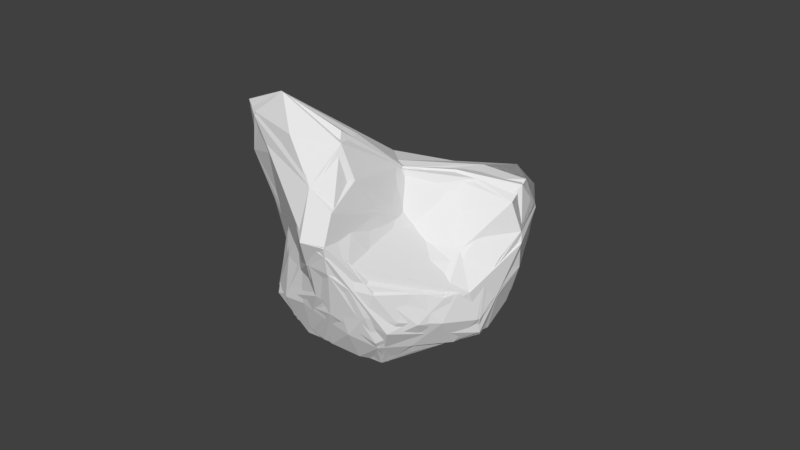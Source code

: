 # Source: Round_rock_2.blend  (saved by Blender 2.77.0; exported with 4.5.12 LTS)
import bpy
from mathutils import Matrix  # noqa: F401  (used for matrix-valued properties, if any)

bpy.ops.wm.read_factory_settings(use_empty=True)
scene = bpy.context.scene
scene.name = 'Scene'

# ---- collections
col_collection_1 = bpy.data.collections.new('Collection 1'); scene.collection.children.link(col_collection_1)

# ---- world
world_world = bpy.data.worlds.new('World'); scene.world = world_world
world_world.color = (0.05088, 0.05088, 0.05088)
world_world.use_sun_shadow = False
world_world.sun_shadow_jitter_overblur = 0.0
world_world.cycles.sampling_method = 'MANUAL'

# ---- meshes
me_icosphere_004 = bpy.data.meshes.new('Icosphere.004')
me_icosphere_004.from_pydata([(0.2405, -0.7952, 0.6541), (0.6473, -0.9923, 1.666), (0.3803, -0.2545, -0.4042), (0.6154, 0.4746, -0.3098), (-0.0475, -0.5793, -0.09744), (0.7364, 0.01263, 0.6235), (1.062, -0.7201, 0.3326), (0.8369, 0.3594, 0.3028), (0.1018, -0.7106, -0.07153), (-0.4386, -0.4967, 0.6355), (0.8175, 1.045, 0.5588), (0.882, 0.838, 0.2852), (0.8549, 0.3638, -0.02234), (0.5361, 1.182, 0.7838), (1.027, -0.8585, 0.5019), (-0.3155, 0.3681, 0.5856), (1.121, -0.4727, 1.231), (0.9907, -0.825, 1.601), (-0.03815, -0.1908, 1.099), (0.1563, 0.3835, 1.019), (-0.2428, 0.7497, 0.4482), (0.4546, 0.2317, 1.127), (0.5286, 1.096, 0.9691), (0.787, 0.05007, 0.9995), (0.8335, 0.4447, 0.9186), (0.3152, 1.076, 0.8954), (-0.1056, 0.1039, 1.107), (-0.4948, -0.2608, 0.9385), (0.4169, -0.9389, 1.485), (0.04337, -0.5731, 1.035), (1.13, -0.775, 0.849), (1.052, 0.8616, 0.6992), (0.09891, 0.861, 0.6843), (-0.4617, -0.2143, 0.5345), (0.06373, -0.8854, 0.2719), (1.174, -0.6361, 0.6813), (0.4548, 0.8813, 0.01205), (-0.3615, 0.6027, 0.3413), (-0.1312, 0.5991, 0.1684), (0.652, -0.7404, 0.139), (0.1874, 0.6115, -0.2079), (0.7639, -0.2949, -0.2255)], [], [(2, 4, 40), (0, 14, 1), (9, 0, 27), (13, 25, 22), (17, 21, 1), (16, 23, 17), (17, 23, 21), (23, 24, 21), (24, 22, 21), (24, 31, 22), (31, 13, 22), (21, 19, 1), (22, 25, 21), (25, 32, 21), (21, 32, 19), (32, 20, 19), (19, 18, 1), (20, 26, 19), (19, 26, 18), (26, 27, 18), (20, 15, 26), (15, 27, 26), (27, 29, 18), (18, 28, 1), (18, 29, 28), (27, 0, 29), (29, 0, 28), (28, 0, 1), (1, 30, 17), (30, 16, 17), (1, 14, 30), (30, 35, 16), (16, 35, 23), (35, 5, 23), (5, 24, 23), (5, 7, 24), (7, 31, 24), (12, 11, 7), (7, 11, 31), (11, 10, 31), (10, 13, 31), (13, 32, 25), (13, 36, 32), (36, 20, 32), (37, 15, 20), (37, 33, 15), (15, 33, 27), (33, 9, 27), (4, 34, 9), (9, 34, 0), (4, 8, 34), (39, 14, 0), (39, 6, 14), (6, 35, 14), (14, 35, 30), (6, 5, 35), (11, 36, 10), (10, 36, 13), (12, 3, 11), (3, 36, 11), (36, 38, 20), (20, 38, 37), (33, 4, 9), (34, 39, 0), (8, 39, 34), (6, 12, 5), (5, 12, 7), (2, 40, 3), (3, 40, 36), (40, 38, 36), (4, 38, 40), (38, 33, 37), (38, 4, 33), (6, 41, 12), (12, 41, 3), (41, 2, 3), (4, 2, 8), (2, 39, 8), (2, 41, 39), (41, 6, 39)])
_uv = me_icosphere_004.uv_layers.new(name='UVMap')
_uv.uv.foreach_set('vector', [0.3703, 0.2367, 0.3703, 0.2367, 0.3703, 0.2367, 0.343, 0.282, 0.343, 0.282, 0.343, 0.282, 0.343, 0.282, 0.343, 0.282, 0.343, 0.282, 0.3703, 0.2367, 0.3703, 0.2367, 0.3703, 0.2367, 0.3703, 0.2367, 0.3703, 0.2367, 0.3703, 0.2367, 0.3703, 0.2367, 0.3703, 0.2367, 0.3703, 0.2367, 0.3703, 0.2367, 0.3703, 0.2367, 0.3703, 0.2367, 0.3703, 0.2367, 0.3703, 0.2367, 0.3703, 0.2367, 0.343, 0.282, 0.343, 0.282, 0.343, 0.282, 0.3703, 0.2367, 0.3703, 0.2367, 0.3703, 0.2367, 0.3703, 0.2367, 0.3703, 0.2367, 0.3703, 0.2367, 0.3703, 0.2367, 0.3703, 0.2367, 0.3703, 0.2367, 0.343, 0.282, 0.343, 0.282, 0.343, 0.282, 0.343, 0.282, 0.343, 0.282, 0.343, 0.282, 0.343, 0.282, 0.343, 0.282, 0.343, 0.282, 0.3703, 0.2367, 0.3703, 0.2367, 0.3703, 0.2367, 0.343, 0.282, 0.343, 0.282, 0.343, 0.282, 0.3703, 0.2367, 0.3703, 0.2367, 0.3703, 0.2367, 0.3703, 0.2367, 0.3703, 0.2367, 0.3703, 0.2367, 0.343, 0.282, 0.343, 0.282, 0.343, 0.282, 0.343, 0.282, 0.343, 0.282, 0.343, 0.282, 0.343, 0.282, 0.343, 0.282, 0.343, 0.282, 0.343, 0.282, 0.343, 0.282, 0.343, 0.282, 0.3703, 0.2367, 0.3703, 0.2367, 0.3703, 0.2367, 0.3703, 0.2367, 0.3703, 0.2367, 0.3703, 0.2367, 0.343, 0.282, 0.343, 0.282, 0.343, 0.282, 0.3703, 0.2367, 0.3703, 0.2367, 0.3703, 0.2367, 0.3703, 0.2367, 0.3703, 0.2367, 0.3703, 0.2367, 0.343, 0.282, 0.343, 0.282, 0.343, 0.282, 0.3703, 0.2367, 0.3703, 0.2367, 0.3703, 0.2367, 0.3703, 0.2367, 0.3703, 0.2367, 0.3703, 0.2367, 0.3703, 0.2367, 0.3703, 0.2367, 0.3703, 0.2367, 0.343, 0.282, 0.343, 0.282, 0.343, 0.282, 0.3703, 0.2367, 0.3703, 0.2367, 0.3703, 0.2367, 0.343, 0.282, 0.343, 0.282, 0.343, 0.282, 0.3703, 0.2367, 0.3703, 0.2367, 0.3703, 0.2367, 0.3703, 0.2367, 0.3703, 0.2367, 0.3703, 0.2367, 0.343, 0.282, 0.343, 0.282, 0.343, 0.282, 0.3703, 0.2367, 0.3703, 0.2367, 0.3703, 0.2367, 0.343, 0.282, 0.343, 0.282, 0.343, 0.282, 0.343, 0.282, 0.343, 0.282, 0.343, 0.282, 0.343, 0.282, 0.343, 0.282, 0.343, 0.282, 0.3703, 0.2367, 0.3703, 0.2367, 0.3703, 0.2367, 0.343, 0.282, 0.343, 0.282, 0.343, 0.282, 0.3703, 0.2367, 0.3703, 0.2367, 0.3703, 0.2367, 0.343, 0.282, 0.343, 0.282, 0.343, 0.282, 0.343, 0.282, 0.343, 0.282, 0.343, 0.282, 0.3703, 0.2367, 0.3703, 0.2367, 0.3703, 0.2367, 0.3703, 0.2367, 0.3703, 0.2367, 0.3703, 0.2367, 0.3703, 0.2367, 0.3703, 0.2367, 0.3703, 0.2367, 0.3703, 0.2367, 0.3703, 0.2367, 0.3703, 0.2367, 0.343, 0.282, 0.343, 0.282, 0.343, 0.282, 0.3703, 0.2367, 0.3703, 0.2367, 0.3703, 0.2367, 0.3703, 0.2367, 0.3703, 0.2367, 0.3703, 0.2367, 0.3703, 0.2367, 0.3703, 0.2367, 0.3703, 0.2367, 0.343, 0.282, 0.343, 0.282, 0.343, 0.282, 0.343, 0.282, 0.343, 0.282, 0.343, 0.282, 0.3703, 0.2367, 0.3703, 0.2367, 0.3703, 0.2367, 0.3703, 0.2367, 0.3703, 0.2367, 0.3703, 0.2367, 0.343, 0.282, 0.343, 0.282, 0.343, 0.282, 0.3703, 0.2367, 0.3703, 0.2367, 0.3703, 0.2367, 0.3703, 0.2367, 0.3703, 0.2367, 0.3703, 0.2367, 0.3703, 0.2367, 0.3703, 0.2367, 0.3703, 0.2367, 0.343, 0.282, 0.343, 0.282, 0.343, 0.282, 0.3703, 0.2367, 0.3703, 0.2367, 0.3703, 0.2367, 0.3703, 0.2367, 0.3703, 0.2367, 0.3703, 0.2367, 0.3703, 0.2367, 0.3703, 0.2367, 0.3703, 0.2367, 0.3703, 0.2367, 0.3703, 0.2367, 0.3703, 0.2367, 0.3703, 0.2367, 0.3703, 0.2367, 0.3703, 0.2367, 0.343, 0.282, 0.343, 0.282, 0.343, 0.282, 0.343, 0.282, 0.343, 0.282, 0.343, 0.282, 0.3703, 0.2367, 0.3703, 0.2367, 0.3703, 0.2367, 0.343, 0.282, 0.343, 0.282, 0.343, 0.282, 0.3703, 0.2367, 0.3703, 0.2367, 0.3703, 0.2367, 0.3703, 0.2367, 0.3703, 0.2367, 0.3703, 0.2367, 0.3703, 0.2367, 0.3703, 0.2367, 0.3703, 0.2367, 0.3703, 0.2367, 0.3703, 0.2367, 0.3703, 0.2367, 0.343, 0.282, 0.343, 0.282, 0.343, 0.282, 0.3703, 0.2367, 0.3703, 0.2367, 0.3703, 0.2367, 0.3703, 0.2367, 0.3703, 0.2367, 0.3703, 0.2367])
me_icosphere_004.use_remesh_preserve_volume = False
me_icosphere_004.use_remesh_preserve_attributes = False
me_icosphere_004.use_mirror_vertex_groups = False
me_icosphere_004.update()
me_icosphere_003 = bpy.data.meshes.new('Icosphere.003')
me_icosphere_003.from_pydata([(0.9597, -0.7046, 0.2402), (0.4833, -0.8165, 0.7325), (-0.2588, 0.7503, 0.4344), (0.6003, 1.176, 0.7806), (0.5891, -0.9794, 1.671), (0.04262, -0.5575, -0.1596), (0.2367, -0.1852, -0.3552), (0.6405, -0.3556, -0.2702), (0.2492, -0.6345, -0.153), (0.881, 0.153, -0.03525), (0.556, 0.4954, -0.3179), (0.7105, 0.4606, -0.217), (-0.1747, -0.08265, 0.1359), (-0.03506, -0.3746, -0.1281), (0.1247, 0.1959, -0.1968), (0.7493, -0.009721, 0.6443), (0.9775, -0.4521, 0.1313), (0.8369, 0.3594, 0.3028), (0.7508, 0.1143, 0.4952), (0.2132, -0.8645, 0.2291), (0.05366, -0.7719, 0.05087), (0.7213, -0.7777, 0.2676), (0.5897, -0.7936, 0.3916), (-0.441, -0.4704, 0.5724), (-0.3514, -0.3001, 0.3637), (-0.1375, -0.5906, 0.0682), (-0.3566, -0.5588, 0.6399), (-0.3755, 0.5518, 0.3892), (0.8659, 1.021, 0.582), (0.9309, 0.832, 0.3679), (0.835, 0.4986, 0.02689), (0.1594, 0.8154, 0.2001), (0.4636, 1.114, 0.6231), (1.093, -0.4281, 0.8652), (0.87, -0.8528, 0.7592), (0.0265, -0.6897, 0.6502), (-0.3155, 0.3681, 0.5856), (0.3554, 1.122, 0.8229), (0.9927, 0.9281, 0.7497), (0.7289, -0.9912, 1.513), (0.9894, -0.3181, 1.23), (0.9907, -0.825, 1.601), (0.0902, -0.3371, 1.201), (-0.09268, -0.2455, 1.043), (-0.4776, -0.3383, 0.8662), (0.1563, 0.3835, 1.019), (-0.1078, 0.7357, 0.5935), (0.5128, -0.08851, 1.247), (0.4453, 0.5148, 1.079), (0.5286, 1.096, 0.9691), (0.787, 0.05007, 0.9995), (0.7547, 0.7166, 0.9472), (0.3035, 0.9233, 0.9764), (0.1499, 0.8647, 0.7646), (-0.1056, 0.1039, 1.107), (-0.4642, -0.1762, 0.991), (0.337, -0.866, 1.468), (0.04337, -0.5731, 1.035), (0.4789, -0.9801, 1.322), (1.13, -0.775, 0.849), (1.152, -0.5003, 1.131), (0.8433, 0.4192, 0.8541), (1.046, 0.754, 0.5779), (0.1008, 0.861, 0.5446), (-0.3958, 0.0202, 0.4668), (-0.4977, -0.241, 0.5984), (0.007583, -0.8599, 0.3146), (1.025, -0.8824, 0.4852), (1.126, -0.7409, 0.4127), (1.183, -0.6644, 0.6334), (0.6443, 1.038, 0.4061), (0.714, 0.8598, 0.1304), (0.4689, 0.8685, -0.004509), (-0.3129, 0.6041, 0.2837), (-0.07605, 0.6704, 0.1882), (0.6349, -0.6534, -0.006929), (0.1927, 0.4925, -0.2484), (0.2329, 0.6723, -0.1949), (-0.1468, 0.4905, 0.1589), (0.8102, -0.06625, -0.1971), (0.4978, -0.01941, -0.3659), (0.3843, -0.2662, -0.4007)], [], [(0, 7, 16), (6, 13, 14), (6, 14, 80), (1, 34, 39), (26, 35, 44), (2, 36, 46), (3, 37, 49), (41, 47, 4), (40, 50, 41), (41, 50, 47), (50, 48, 47), (50, 51, 48), (51, 49, 48), (50, 61, 51), (61, 38, 51), (51, 38, 49), (38, 3, 49), (47, 45, 4), (49, 52, 48), (47, 48, 45), (52, 53, 48), (48, 53, 45), (53, 46, 45), (49, 37, 52), (37, 53, 52), (45, 42, 4), (46, 54, 45), (45, 54, 42), (54, 43, 42), (54, 55, 43), (55, 44, 43), (46, 36, 54), (36, 55, 54), (43, 56, 42), (44, 57, 43), (42, 56, 4), (56, 39, 4), (43, 57, 56), (57, 58, 56), (56, 58, 39), (44, 35, 57), (57, 35, 58), (35, 1, 58), (58, 1, 39), (39, 41, 4), (39, 59, 41), (59, 60, 41), (41, 60, 40), (60, 50, 40), (39, 34, 59), (59, 33, 60), (60, 33, 50), (33, 15, 50), (18, 61, 15), (15, 61, 50), (18, 17, 61), (17, 62, 61), (62, 38, 61), (30, 29, 17), (17, 29, 62), (29, 28, 62), (62, 28, 38), (28, 3, 38), (32, 37, 3), (32, 63, 37), (63, 53, 37), (32, 31, 63), (63, 46, 53), (31, 2, 63), (63, 2, 46), (27, 36, 2), (24, 64, 27), (27, 64, 36), (64, 65, 36), (36, 65, 55), (65, 44, 55), (24, 65, 64), (65, 23, 44), (23, 26, 44), (25, 66, 26), (26, 66, 35), (66, 1, 35), (25, 20, 66), (20, 19, 66), (66, 19, 1), (22, 34, 1), (21, 67, 22), (0, 68, 21), (22, 67, 34), (67, 59, 34), (21, 68, 67), (68, 69, 67), (67, 69, 59), (69, 33, 59), (0, 16, 68), (68, 15, 69), (69, 15, 33), (28, 32, 3), (29, 70, 28), (30, 71, 29), (28, 70, 32), (29, 71, 70), (71, 72, 70), (70, 72, 32), (72, 31, 32), (30, 11, 71), (11, 72, 71), (72, 77, 31), (31, 74, 2), (2, 73, 27), (2, 74, 73), (73, 24, 27), (74, 78, 73), (65, 24, 23), (23, 25, 26), (24, 25, 23), (19, 22, 1), (20, 75, 19), (19, 75, 22), (75, 21, 22), (20, 8, 75), (21, 75, 0), (68, 16, 15), (16, 18, 15), (16, 9, 18), (18, 9, 17), (9, 30, 17), (80, 76, 10), (10, 72, 11), (76, 77, 10), (10, 77, 72), (80, 14, 76), (77, 74, 31), (76, 78, 77), (77, 78, 74), (76, 14, 78), (13, 12, 14), (14, 12, 78), (78, 12, 73), (12, 24, 73), (12, 13, 24), (13, 25, 24), (6, 5, 13), (13, 5, 25), (5, 20, 25), (9, 11, 30), (16, 79, 9), (9, 79, 11), (79, 10, 11), (79, 80, 10), (16, 7, 79), (79, 7, 80), (7, 81, 80), (81, 6, 80), (5, 8, 20), (6, 81, 5), (5, 81, 8), (81, 75, 8), (81, 7, 75), (7, 0, 75)])
_uv = me_icosphere_003.uv_layers.new(name='UVMap')
_uv.uv.foreach_set('vector', [0.343, 0.282, 0.343, 0.282, 0.343, 0.282, 0.3703, 0.2367, 0.3703, 0.2367, 0.3703, 0.2367, 0.343, 0.282, 0.343, 0.282, 0.343, 0.282, 0.343, 0.282, 0.343, 0.282, 0.343, 0.282, 0.343, 0.282, 0.343, 0.282, 0.343, 0.282, 0.3703, 0.2367, 0.3703, 0.2367, 0.3703, 0.2367, 0.3703, 0.2367, 0.3703, 0.2367, 0.3703, 0.2367, 0.3703, 0.2367, 0.3703, 0.2367, 0.3703, 0.2367, 0.3703, 0.2367, 0.3703, 0.2367, 0.3703, 0.2367, 0.3703, 0.2367, 0.3703, 0.2367, 0.3703, 0.2367, 0.343, 0.282, 0.343, 0.282, 0.343, 0.282, 0.3703, 0.2367, 0.3703, 0.2367, 0.3703, 0.2367, 0.343, 0.282, 0.343, 0.282, 0.343, 0.282, 0.343, 0.282, 0.343, 0.282, 0.343, 0.282, 0.3703, 0.2367, 0.3703, 0.2367, 0.3703, 0.2367, 0.3703, 0.2367, 0.3703, 0.2367, 0.3703, 0.2367, 0.3703, 0.2367, 0.3703, 0.2367, 0.3703, 0.2367, 0.3703, 0.2367, 0.3703, 0.2367, 0.3703, 0.2367, 0.343, 0.282, 0.343, 0.282, 0.343, 0.282, 0.343, 0.282, 0.343, 0.282, 0.343, 0.282, 0.343, 0.282, 0.343, 0.282, 0.343, 0.282, 0.343, 0.282, 0.343, 0.282, 0.343, 0.282, 0.3703, 0.2367, 0.3703, 0.2367, 0.3703, 0.2367, 0.343, 0.282, 0.343, 0.282, 0.343, 0.282, 0.3703, 0.2367, 0.3703, 0.2367, 0.3703, 0.2367, 0.343, 0.282, 0.343, 0.282, 0.343, 0.282, 0.3703, 0.2367, 0.3703, 0.2367, 0.3703, 0.2367, 0.3703, 0.2367, 0.3703, 0.2367, 0.3703, 0.2367, 0.3703, 0.2367, 0.3703, 0.2367, 0.3703, 0.2367, 0.343, 0.282, 0.343, 0.282, 0.343, 0.282, 0.343, 0.282, 0.343, 0.282, 0.343, 0.282, 0.343, 0.282, 0.343, 0.282, 0.343, 0.282, 0.343, 0.282, 0.343, 0.282, 0.343, 0.282, 0.3703, 0.2367, 0.3703, 0.2367, 0.3703, 0.2367, 0.343, 0.282, 0.343, 0.282, 0.343, 0.282, 0.3703, 0.2367, 0.3703, 0.2367, 0.3703, 0.2367, 0.3703, 0.2367, 0.3703, 0.2367, 0.3703, 0.2367, 0.3703, 0.2367, 0.3703, 0.2367, 0.3703, 0.2367, 0.3703, 0.2367, 0.3703, 0.2367, 0.3703, 0.2367, 0.3703, 0.2367, 0.3703, 0.2367, 0.3703, 0.2367, 0.343, 0.282, 0.343, 0.282, 0.343, 0.282, 0.3703, 0.2367, 0.3703, 0.2367, 0.3703, 0.2367, 0.3703, 0.2367, 0.3703, 0.2367, 0.3703, 0.2367, 0.3703, 0.2367, 0.3703, 0.2367, 0.3703, 0.2367, 0.3703, 0.2367, 0.3703, 0.2367, 0.3703, 0.2367, 0.343, 0.282, 0.343, 0.282, 0.343, 0.282, 0.3703, 0.2367, 0.3703, 0.2367, 0.3703, 0.2367, 0.343, 0.282, 0.343, 0.282, 0.343, 0.282, 0.343, 0.282, 0.343, 0.282, 0.343, 0.282, 0.3703, 0.2367, 0.3703, 0.2367, 0.3703, 0.2367, 0.3703, 0.2367, 0.3703, 0.2367, 0.3703, 0.2367, 0.343, 0.282, 0.343, 0.282, 0.343, 0.282, 0.3703, 0.2367, 0.3703, 0.2367, 0.3703, 0.2367, 0.3703, 0.2367, 0.3703, 0.2367, 0.3703, 0.2367, 0.343, 0.282, 0.343, 0.282, 0.343, 0.282, 0.3703, 0.2367, 0.3703, 0.2367, 0.3703, 0.2367, 0.3703, 0.2367, 0.3703, 0.2367, 0.3703, 0.2367, 0.343, 0.282, 0.343, 0.282, 0.343, 0.282, 0.343, 0.282, 0.343, 0.282, 0.343, 0.282, 0.3703, 0.2367, 0.3703, 0.2367, 0.3703, 0.2367, 0.343, 0.282, 0.343, 0.282, 0.343, 0.282, 0.343, 0.282, 0.343, 0.282, 0.343, 0.282, 0.343, 0.282, 0.343, 0.282, 0.343, 0.282, 0.3703, 0.2367, 0.3703, 0.2367, 0.3703, 0.2367, 0.343, 0.282, 0.343, 0.282, 0.343, 0.282, 0.343, 0.282, 0.343, 0.282, 0.343, 0.282, 0.3703, 0.2367, 0.3703, 0.2367, 0.3703, 0.2367, 0.343, 0.282, 0.343, 0.282, 0.343, 0.282, 0.343, 0.282, 0.343, 0.282, 0.343, 0.282, 0.343, 0.282, 0.343, 0.282, 0.343, 0.282, 0.3703, 0.2367, 0.3703, 0.2367, 0.3703, 0.2367, 0.343, 0.282, 0.343, 0.282, 0.343, 0.282, 0.343, 0.282, 0.343, 0.282, 0.343, 0.282, 0.343, 0.282, 0.343, 0.282, 0.343, 0.282, 0.343, 0.282, 0.343, 0.282, 0.343, 0.282, 0.343, 0.282, 0.343, 0.282, 0.343, 0.282, 0.343, 0.282, 0.343, 0.282, 0.343, 0.282, 0.3703, 0.2367, 0.3703, 0.2367, 0.3703, 0.2367, 0.3703, 0.2367, 0.3703, 0.2367, 0.3703, 0.2367, 0.3703, 0.2367, 0.3703, 0.2367, 0.3703, 0.2367, 0.3703, 0.2367, 0.3703, 0.2367, 0.3703, 0.2367, 0.343, 0.282, 0.343, 0.282, 0.343, 0.282, 0.3703, 0.2367, 0.3703, 0.2367, 0.3703, 0.2367, 0.343, 0.282, 0.343, 0.282, 0.343, 0.282, 0.3703, 0.2367, 0.3703, 0.2367, 0.3703, 0.2367, 0.343, 0.282, 0.343, 0.282, 0.343, 0.282, 0.3703, 0.2367, 0.3703, 0.2367, 0.3703, 0.2367, 0.3703, 0.2367, 0.3703, 0.2367, 0.3703, 0.2367, 0.343, 0.282, 0.343, 0.282, 0.343, 0.282, 0.3703, 0.2367, 0.3703, 0.2367, 0.3703, 0.2367, 0.3703, 0.2367, 0.3703, 0.2367, 0.3703, 0.2367, 0.3703, 0.2367, 0.3703, 0.2367, 0.3703, 0.2367, 0.3703, 0.2367, 0.3703, 0.2367, 0.3703, 0.2367, 0.3703, 0.2367, 0.3703, 0.2367, 0.3703, 0.2367, 0.343, 0.282, 0.343, 0.282, 0.343, 0.282, 0.343, 0.282, 0.343, 0.282, 0.343, 0.282, 0.343, 0.282, 0.343, 0.282, 0.343, 0.282, 0.343, 0.282, 0.343, 0.282, 0.343, 0.282, 0.3703, 0.2367, 0.3703, 0.2367, 0.3703, 0.2367, 0.3703, 0.2367, 0.3703, 0.2367, 0.3703, 0.2367, 0.343, 0.282, 0.343, 0.282, 0.343, 0.282, 0.3703, 0.2367, 0.3703, 0.2367, 0.3703, 0.2367, 0.343, 0.282, 0.343, 0.282, 0.343, 0.282, 0.3703, 0.2367, 0.3703, 0.2367, 0.3703, 0.2367, 0.343, 0.282, 0.343, 0.282, 0.343, 0.282, 0.3703, 0.2367, 0.3703, 0.2367, 0.3703, 0.2367, 0.343, 0.282, 0.343, 0.282, 0.343, 0.282, 0.3703, 0.2367, 0.3703, 0.2367, 0.3703, 0.2367, 0.3703, 0.2367, 0.3703, 0.2367, 0.3703, 0.2367, 0.3703, 0.2367, 0.3703, 0.2367, 0.3703, 0.2367, 0.3703, 0.2367, 0.3703, 0.2367, 0.3703, 0.2367, 0.3703, 0.2367, 0.3703, 0.2367, 0.3703, 0.2367, 0.3703, 0.2367, 0.3703, 0.2367, 0.3703, 0.2367, 0.3703, 0.2367, 0.3703, 0.2367, 0.3703, 0.2367, 0.3703, 0.2367, 0.3703, 0.2367, 0.3703, 0.2367, 0.3703, 0.2367, 0.3703, 0.2367, 0.3703, 0.2367, 0.343, 0.282, 0.343, 0.282, 0.343, 0.282, 0.3703, 0.2367, 0.3703, 0.2367, 0.3703, 0.2367, 0.343, 0.282, 0.343, 0.282, 0.343, 0.282, 0.3703, 0.2367, 0.3703, 0.2367, 0.3703, 0.2367, 0.3703, 0.2367, 0.3703, 0.2367, 0.3703, 0.2367, 0.3703, 0.2367, 0.3703, 0.2367, 0.3703, 0.2367, 0.3703, 0.2367, 0.3703, 0.2367, 0.3703, 0.2367, 0.3703, 0.2367, 0.3703, 0.2367, 0.3703, 0.2367, 0.3703, 0.2367, 0.3703, 0.2367, 0.3703, 0.2367, 0.3703, 0.2367, 0.3703, 0.2367, 0.3703, 0.2367, 0.3703, 0.2367, 0.3703, 0.2367, 0.3703, 0.2367, 0.3703, 0.2367, 0.3703, 0.2367, 0.3703, 0.2367, 0.343, 0.282, 0.343, 0.282, 0.343, 0.282, 0.3703, 0.2367, 0.3703, 0.2367, 0.3703, 0.2367, 0.3703, 0.2367, 0.3703, 0.2367, 0.3703, 0.2367, 0.3703, 0.2367, 0.3703, 0.2367, 0.3703, 0.2367, 0.343, 0.282, 0.343, 0.282, 0.343, 0.282, 0.3703, 0.2367, 0.3703, 0.2367, 0.3703, 0.2367, 0.343, 0.282, 0.343, 0.282, 0.343, 0.282, 0.343, 0.282, 0.343, 0.282, 0.343, 0.282, 0.343, 0.282, 0.343, 0.282, 0.343, 0.282, 0.343, 0.282, 0.343, 0.282, 0.343, 0.282, 0.343, 0.282, 0.343, 0.282, 0.343, 0.282, 0.3703, 0.2367, 0.3703, 0.2367, 0.3703, 0.2367, 0.343, 0.282, 0.343, 0.282, 0.343, 0.282, 0.343, 0.282, 0.343, 0.282, 0.343, 0.282, 0.3703, 0.2367, 0.3703, 0.2367, 0.3703, 0.2367, 0.3703, 0.2367, 0.3703, 0.2367, 0.3703, 0.2367, 0.3703, 0.2367, 0.3703, 0.2367, 0.3703, 0.2367, 0.343, 0.282, 0.343, 0.282, 0.343, 0.282, 0.3703, 0.2367, 0.3703, 0.2367, 0.3703, 0.2367, 0.3703, 0.2367, 0.3703, 0.2367, 0.3703, 0.2367, 0.343, 0.282, 0.343, 0.282, 0.343, 0.282, 0.3703, 0.2367, 0.3703, 0.2367, 0.3703, 0.2367, 0.343, 0.282, 0.343, 0.282, 0.343, 0.282, 0.3703, 0.2367, 0.3703, 0.2367, 0.3703, 0.2367, 0.3703, 0.2367, 0.3703, 0.2367, 0.3703, 0.2367, 0.343, 0.282, 0.343, 0.282, 0.343, 0.282, 0.3703, 0.2367, 0.3703, 0.2367, 0.3703, 0.2367, 0.3703, 0.2367, 0.3703, 0.2367, 0.3703, 0.2367, 0.3703, 0.2367, 0.3703, 0.2367, 0.3703, 0.2367, 0.343, 0.282, 0.343, 0.282, 0.343, 0.282, 0.3703, 0.2367, 0.3703, 0.2367, 0.3703, 0.2367, 0.3703, 0.2367, 0.3703, 0.2367, 0.3703, 0.2367])
me_icosphere_003.use_remesh_preserve_volume = False
me_icosphere_003.use_remesh_preserve_attributes = False
me_icosphere_003.use_mirror_vertex_groups = False
me_icosphere_003.update()
me_icosphere_011 = bpy.data.meshes.new('Icosphere.011')
me_icosphere_011.from_pydata([(0.2394, -0.07828, -0.3346), (0.9342, -0.5699, 0.1202), (-0.001209, -0.6886, -0.01087), (-0.2994, 0.01627, 0.2804), (0.1352, 0.7745, 0.1112), (0.828, 0.4872, 0.01058), (0.6103, -0.8312, 0.8073), (-0.3828, -0.5192, 0.7161), (-0.2756, 0.6768, 0.4954), (0.6003, 1.176, 0.7806), (0.8256, -0.0905, 0.7886), (0.4051, -0.5381, 1.433), (0.0355, -0.5891, -0.134), (0.1132, -0.4439, -0.2355), (0.1846, -0.2619, -0.3172), (0.3768, -0.2075, -0.4025), (0.5889, -0.3274, -0.3037), (0.7995, -0.452, -0.08412), (0.7838, -0.6279, 0.07005), (0.505, -0.673, -0.01459), (0.2011, -0.7084, -0.05589), (0.8645, 0.2581, -0.02652), (0.9251, -0.1144, 0.02129), (0.9538, -0.4015, 0.05007), (0.3955, 0.05358, -0.3417), (0.5587, 0.2746, -0.3453), (0.7189, 0.4347, -0.2201), (-0.2033, 0.006588, 0.1724), (-0.06133, -0.01649, 0.001568), (0.09115, -0.05294, -0.1981), (-0.126, -0.5746, 0.03623), (-0.2169, -0.4083, 0.1605), (-0.2706, -0.2024, 0.2614), (0.124, 0.6873, -0.06747), (0.1415, 0.4765, -0.2117), (0.2063, 0.1577, -0.2484), (-0.2522, 0.254, 0.2238), (-0.1616, 0.49, 0.1733), (-0.02006, 0.6734, 0.1262), (0.3012, 0.8024, 0.0212), (0.4883, 0.7957, -0.09032), (0.7332, 0.6471, -0.03423), (0.9432, -0.2791, 0.686), (1.015, -0.5027, 0.5145), (1.037, -0.5598, 0.2982), (0.8372, 0.3561, 0.2257), (0.7385, 0.1063, 0.5154), (0.7484, 0.007733, 0.676), (0.4404, -0.8431, 0.4961), (0.2099, -0.866, 0.2183), (0.0844, -0.7974, 0.08335), (0.9617, -0.7107, 0.2456), (0.8428, -0.8194, 0.3522), (0.6586, -0.81, 0.5489), (-0.4587, -0.4457, 0.6022), (-0.4382, -0.3026, 0.486), (-0.3686, -0.1338, 0.3744), (-0.08878, -0.697, 0.1597), (-0.1795, -0.6693, 0.3721), (-0.2862, -0.6118, 0.548), (-0.2302, 0.7603, 0.4123), (-0.1058, 0.7803, 0.3542), (0.02965, 0.7809, 0.2486), (-0.3475, 0.1801, 0.3229), (-0.3788, 0.384, 0.3635), (-0.3672, 0.5712, 0.4103), (0.8659, 1.021, 0.582), (0.9309, 0.832, 0.3679), (0.8872, 0.6351, 0.1946), (0.2526, 0.8728, 0.2541), (0.3719, 1.015, 0.4592), (0.4853, 1.132, 0.6539), (1.093, -0.4281, 0.8652), (1.127, -0.7643, 0.7988), (0.87, -0.8528, 0.7592), (0.3774, -0.8021, 0.6943), (0.05725, -0.7042, 0.6491), (-0.1416, -0.5737, 0.7454), (-0.4946, -0.3392, 0.8083), (-0.4373, 0.0168, 0.7831), (-0.2682, 0.4554, 0.5978), (-0.07236, 0.762, 0.5909), (0.1729, 0.9, 0.7515), (0.3554, 1.122, 0.8229), (0.9927, 0.9281, 0.7497), (0.9053, 0.5699, 0.8125), (0.7536, 0.08286, 0.8497), (0.5946, -0.9773, 1.678), (0.7413, -0.9839, 1.537), (0.7602, -0.9342, 1.213), (0.892, -0.1251, 1.009), (0.9894, -0.3181, 1.23), (0.8099, -0.6222, 1.507), (0.0902, -0.3371, 1.201), (-0.09268, -0.2455, 1.043), (-0.2917, -0.4197, 0.9185), (0.1829, 0.08364, 1.118), (0.1692, 0.4666, 0.9833), (-0.1081, 0.6055, 0.6849), (0.5128, -0.08851, 1.247), (0.5272, 0.5943, 1.046), (0.5286, 1.096, 0.9691), (0.7136, 0.02053, 1.072), (0.7982, 0.03868, 0.9729), (0.7547, 0.7166, 0.9472), (0.3852, 0.5139, 1.064), (0.3035, 0.9233, 0.9764), (0.1696, 0.7357, 0.849), (-0.09669, 0.1037, 1.114), (-0.1454, 0.3239, 0.8594), (-0.4394, -0.1613, 1.018), (0.337, -0.866, 1.468), (0.04337, -0.5731, 1.035), (0.4789, -0.9801, 1.322), (1.004, -0.8182, 1.589), (1.062, -0.8338, 1.256), (1.152, -0.5003, 1.131), (0.7847, 0.2806, 0.6867), (0.9026, 0.5202, 0.4209), (1.046, 0.754, 0.5779), (0.2724, 1.003, 0.6473), (0.1486, 0.8559, 0.42), (0.01139, 0.8212, 0.5165), (-0.3491, 0.247, 0.5452), (-0.3958, 0.0202, 0.4668), (-0.5001, -0.1979, 0.6516), (-0.102, -0.7406, 0.4847), (-0.03417, -0.8179, 0.2341), (0.05961, -0.8694, 0.337), (1.025, -0.8824, 0.4852), (1.116, -0.7454, 0.4055), (1.183, -0.6644, 0.6334), (0.6443, 1.038, 0.4061), (0.714, 0.8598, 0.1304), (0.4388, 0.9511, 0.1773), (-0.3034, 0.6493, 0.3114), (-0.1603, 0.6639, 0.2427), (-0.3025, 0.4567, 0.2534), (-0.3492, -0.5233, 0.4296), (-0.3294, -0.3666, 0.3428), (-0.2323, -0.5635, 0.2467), (0.5363, -0.7959, 0.3636), (0.3917, -0.7812, 0.1296), (0.6984, -0.7365, 0.2021), (0.8258, -0.1785, 0.5318), (0.9244, -0.3508, 0.3028), (0.8327, 0.01443, 0.2696), (0.5191, 0.586, -0.2769), (0.3468, 0.3787, -0.3082), (0.2983, 0.6762, -0.2158), (-0.01546, 0.5124, -0.0001036), (0.03321, 0.2246, -0.09663), (-0.1221, 0.256, 0.106), (-0.1533, -0.2241, 0.08454), (0.006507, -0.249, -0.1457), (-0.08641, -0.4371, -0.06816), (0.7897, 0.1307, -0.2111), (0.8165, -0.2196, -0.1591), (0.5939, -0.07183, -0.3262), (0.2758, -0.5858, -0.1956), (0.3467, -0.4106, -0.326), (0.5719, -0.5277, -0.1684)], [], [(0, 15, 14), (1, 17, 23), (0, 14, 29), (0, 29, 35), (0, 35, 24), (1, 23, 44), (2, 20, 50), (3, 32, 56), (4, 38, 62), (5, 41, 68), (1, 44, 51), (2, 50, 57), (3, 56, 63), (4, 62, 69), (5, 68, 45), (6, 74, 89), (7, 77, 95), (8, 80, 98), (9, 83, 101), (10, 86, 90), (92, 99, 11), (91, 102, 92), (90, 103, 91), (92, 102, 99), (102, 100, 99), (91, 103, 102), (103, 104, 102), (102, 104, 100), (104, 101, 100), (90, 86, 103), (86, 85, 103), (103, 85, 104), (85, 84, 104), (104, 84, 101), (84, 9, 101), (99, 96, 11), (100, 105, 99), (101, 106, 100), (99, 105, 96), (105, 97, 96), (100, 106, 105), (106, 107, 105), (105, 107, 97), (107, 98, 97), (101, 83, 106), (83, 82, 106), (106, 82, 107), (82, 81, 107), (107, 81, 98), (81, 8, 98), (96, 93, 11), (97, 108, 96), (98, 109, 97), (96, 108, 93), (108, 94, 93), (97, 109, 108), (109, 110, 108), (108, 110, 94), (110, 95, 94), (98, 80, 109), (80, 79, 109), (109, 79, 110), (79, 78, 110), (110, 78, 95), (78, 7, 95), (93, 87, 11), (94, 111, 93), (95, 112, 94), (93, 111, 87), (111, 88, 87), (94, 112, 111), (112, 113, 111), (111, 113, 88), (113, 89, 88), (95, 77, 112), (77, 76, 112), (112, 76, 113), (76, 75, 113), (113, 75, 89), (75, 6, 89), (87, 92, 11), (88, 114, 87), (89, 115, 88), (87, 114, 92), (114, 91, 92), (88, 115, 114), (115, 116, 114), (114, 116, 91), (116, 90, 91), (89, 74, 115), (74, 73, 115), (115, 73, 116), (73, 72, 116), (116, 72, 90), (72, 10, 90), (47, 86, 10), (46, 117, 47), (45, 118, 46), (47, 117, 86), (117, 85, 86), (46, 118, 117), (118, 119, 117), (117, 119, 85), (119, 84, 85), (45, 68, 118), (68, 67, 118), (118, 67, 119), (67, 66, 119), (119, 66, 84), (66, 9, 84), (71, 83, 9), (70, 120, 71), (69, 121, 70), (71, 120, 83), (120, 82, 83), (70, 121, 120), (121, 122, 120), (120, 122, 82), (122, 81, 82), (69, 62, 121), (62, 61, 121), (121, 61, 122), (61, 60, 122), (122, 60, 81), (60, 8, 81), (65, 80, 8), (64, 123, 65), (63, 124, 64), (65, 123, 80), (123, 79, 80), (64, 124, 123), (124, 125, 123), (123, 125, 79), (125, 78, 79), (63, 56, 124), (56, 55, 124), (124, 55, 125), (55, 54, 125), (125, 54, 78), (54, 7, 78), (59, 77, 7), (58, 126, 59), (57, 127, 58), (59, 126, 77), (126, 76, 77), (58, 127, 126), (127, 128, 126), (126, 128, 76), (128, 75, 76), (57, 50, 127), (50, 49, 127), (127, 49, 128), (49, 48, 128), (128, 48, 75), (48, 6, 75), (53, 74, 6), (52, 129, 53), (51, 130, 52), (53, 129, 74), (129, 73, 74), (52, 130, 129), (130, 131, 129), (129, 131, 73), (131, 72, 73), (51, 44, 130), (44, 43, 130), (130, 43, 131), (43, 42, 131), (131, 42, 72), (42, 10, 72), (66, 71, 9), (67, 132, 66), (68, 133, 67), (66, 132, 71), (132, 70, 71), (67, 133, 132), (133, 134, 132), (132, 134, 70), (134, 69, 70), (68, 41, 133), (41, 40, 133), (133, 40, 134), (40, 39, 134), (134, 39, 69), (39, 4, 69), (60, 65, 8), (61, 135, 60), (62, 136, 61), (60, 135, 65), (135, 64, 65), (61, 136, 135), (136, 137, 135), (135, 137, 64), (137, 63, 64), (62, 38, 136), (38, 37, 136), (136, 37, 137), (37, 36, 137), (137, 36, 63), (36, 3, 63), (54, 59, 7), (55, 138, 54), (56, 139, 55), (54, 138, 59), (138, 58, 59), (55, 139, 138), (139, 140, 138), (138, 140, 58), (140, 57, 58), (56, 32, 139), (32, 31, 139), (139, 31, 140), (31, 30, 140), (140, 30, 57), (30, 2, 57), (48, 53, 6), (49, 141, 48), (50, 142, 49), (48, 141, 53), (141, 52, 53), (49, 142, 141), (142, 143, 141), (141, 143, 52), (143, 51, 52), (50, 20, 142), (20, 19, 142), (142, 19, 143), (19, 18, 143), (143, 18, 51), (18, 1, 51), (42, 47, 10), (43, 144, 42), (44, 145, 43), (42, 144, 47), (144, 46, 47), (43, 145, 144), (145, 146, 144), (144, 146, 46), (146, 45, 46), (44, 23, 145), (23, 22, 145), (145, 22, 146), (22, 21, 146), (146, 21, 45), (21, 5, 45), (26, 41, 5), (25, 147, 26), (24, 148, 25), (26, 147, 41), (147, 40, 41), (25, 148, 147), (148, 149, 147), (147, 149, 40), (149, 39, 40), (24, 35, 148), (35, 34, 148), (148, 34, 149), (34, 33, 149), (149, 33, 39), (33, 4, 39), (33, 38, 4), (34, 150, 33), (35, 151, 34), (33, 150, 38), (150, 37, 38), (34, 151, 150), (151, 152, 150), (150, 152, 37), (152, 36, 37), (35, 29, 151), (29, 28, 151), (151, 28, 152), (28, 27, 152), (152, 27, 36), (27, 3, 36), (27, 32, 3), (28, 153, 27), (29, 154, 28), (27, 153, 32), (153, 31, 32), (28, 154, 153), (154, 155, 153), (153, 155, 31), (155, 30, 31), (29, 14, 154), (14, 13, 154), (154, 13, 155), (13, 12, 155), (155, 12, 30), (12, 2, 30), (21, 26, 5), (22, 156, 21), (23, 157, 22), (21, 156, 26), (156, 25, 26), (22, 157, 156), (157, 158, 156), (156, 158, 25), (158, 24, 25), (23, 17, 157), (17, 16, 157), (157, 16, 158), (16, 15, 158), (158, 15, 24), (15, 0, 24), (12, 20, 2), (13, 159, 12), (14, 160, 13), (12, 159, 20), (159, 19, 20), (13, 160, 159), (160, 161, 159), (159, 161, 19), (161, 18, 19), (14, 15, 160), (15, 16, 160), (160, 16, 161), (16, 17, 161), (161, 17, 18), (17, 1, 18)])
_uv = me_icosphere_011.uv_layers.new(name='UVMap')
_uv.uv.foreach_set('vector', [0.3703, 0.2367, 0.3703, 0.2367, 0.3703, 0.2367, 0.343, 0.282, 0.343, 0.282, 0.343, 0.282, 0.343, 0.282, 0.343, 0.282, 0.343, 0.282, 0.3703, 0.2367, 0.3703, 0.2367, 0.3703, 0.2367, 0.343, 0.282, 0.343, 0.282, 0.343, 0.282, 0.3703, 0.2367, 0.3703, 0.2367, 0.3703, 0.2367, 0.343, 0.282, 0.343, 0.282, 0.343, 0.282, 0.3703, 0.2367, 0.3703, 0.2367, 0.3703, 0.2367, 0.3703, 0.2367, 0.3703, 0.2367, 0.3703, 0.2367, 0.3703, 0.2367, 0.3703, 0.2367, 0.3703, 0.2367, 0.343, 0.282, 0.343, 0.282, 0.343, 0.282, 0.343, 0.282, 0.343, 0.282, 0.343, 0.282, 0.3703, 0.2367, 0.3703, 0.2367, 0.3703, 0.2367, 0.343, 0.282, 0.343, 0.282, 0.343, 0.282, 0.3703, 0.2367, 0.3703, 0.2367, 0.3703, 0.2367, 0.343, 0.282, 0.343, 0.282, 0.343, 0.282, 0.343, 0.282, 0.343, 0.282, 0.343, 0.282, 0.3703, 0.2367, 0.3703, 0.2367, 0.3703, 0.2367, 0.3703, 0.2367, 0.3703, 0.2367, 0.3703, 0.2367, 0.3703, 0.2367, 0.3703, 0.2367, 0.3703, 0.2367, 0.3703, 0.2367, 0.3703, 0.2367, 0.3703, 0.2367, 0.3703, 0.2367, 0.3703, 0.2367, 0.3703, 0.2367, 0.343, 0.282, 0.343, 0.282, 0.343, 0.282, 0.3703, 0.2367, 0.3703, 0.2367, 0.3703, 0.2367, 0.343, 0.282, 0.343, 0.282, 0.343, 0.282, 0.3703, 0.2367, 0.3703, 0.2367, 0.3703, 0.2367, 0.3703, 0.2367, 0.3703, 0.2367, 0.3703, 0.2367, 0.3703, 0.2367, 0.3703, 0.2367, 0.3703, 0.2367, 0.343, 0.282, 0.343, 0.282, 0.343, 0.282, 0.343, 0.282, 0.343, 0.282, 0.343, 0.282, 0.3703, 0.2367, 0.3703, 0.2367, 0.3703, 0.2367, 0.343, 0.282, 0.343, 0.282, 0.343, 0.282, 0.3703, 0.2367, 0.3703, 0.2367, 0.3703, 0.2367, 0.3703, 0.2367, 0.3703, 0.2367, 0.3703, 0.2367, 0.3703, 0.2367, 0.3703, 0.2367, 0.3703, 0.2367, 0.3703, 0.2367, 0.3703, 0.2367, 0.3703, 0.2367, 0.343, 0.282, 0.343, 0.282, 0.343, 0.282, 0.343, 0.282, 0.343, 0.282, 0.343, 0.282, 0.343, 0.282, 0.343, 0.282, 0.343, 0.282, 0.3703, 0.2367, 0.3703, 0.2367, 0.3703, 0.2367, 0.3703, 0.2367, 0.3703, 0.2367, 0.3703, 0.2367, 0.343, 0.282, 0.343, 0.282, 0.343, 0.282, 0.343, 0.282, 0.343, 0.282, 0.343, 0.282, 0.3703, 0.2367, 0.3703, 0.2367, 0.3703, 0.2367, 0.343, 0.282, 0.343, 0.282, 0.343, 0.282, 0.3703, 0.2367, 0.3703, 0.2367, 0.3703, 0.2367, 0.3703, 0.2367, 0.3703, 0.2367, 0.3703, 0.2367, 0.3703, 0.2367, 0.3703, 0.2367, 0.3703, 0.2367, 0.343, 0.282, 0.343, 0.282, 0.343, 0.282, 0.343, 0.282, 0.343, 0.282, 0.343, 0.282, 0.343, 0.282, 0.343, 0.282, 0.343, 0.282, 0.343, 0.282, 0.343, 0.282, 0.343, 0.282, 0.3703, 0.2367, 0.3703, 0.2367, 0.3703, 0.2367, 0.3703, 0.2367, 0.3703, 0.2367, 0.3703, 0.2367, 0.3703, 0.2367, 0.3703, 0.2367, 0.3703, 0.2367, 0.343, 0.282, 0.343, 0.282, 0.343, 0.282, 0.3703, 0.2367, 0.3703, 0.2367, 0.3703, 0.2367, 0.343, 0.282, 0.343, 0.282, 0.343, 0.282, 0.343, 0.282, 0.343, 0.282, 0.343, 0.282, 0.343, 0.282, 0.343, 0.282, 0.343, 0.282, 0.343, 0.282, 0.343, 0.282, 0.343, 0.282, 0.3703, 0.2367, 0.3703, 0.2367, 0.3703, 0.2367, 0.343, 0.282, 0.343, 0.282, 0.343, 0.282, 0.3703, 0.2367, 0.3703, 0.2367, 0.3703, 0.2367, 0.343, 0.282, 0.343, 0.282, 0.343, 0.282, 0.3703, 0.2367, 0.3703, 0.2367, 0.3703, 0.2367, 0.3703, 0.2367, 0.3703, 0.2367, 0.3703, 0.2367, 0.343, 0.282, 0.343, 0.282, 0.343, 0.282, 0.3703, 0.2367, 0.3703, 0.2367, 0.3703, 0.2367, 0.3703, 0.2367, 0.3703, 0.2367, 0.3703, 0.2367, 0.3703, 0.2367, 0.3703, 0.2367, 0.3703, 0.2367, 0.3703, 0.2367, 0.3703, 0.2367, 0.3703, 0.2367, 0.3703, 0.2367, 0.3703, 0.2367, 0.3703, 0.2367, 0.3703, 0.2367, 0.3703, 0.2367, 0.3703, 0.2367, 0.343, 0.282, 0.343, 0.282, 0.343, 0.282, 0.3703, 0.2367, 0.3703, 0.2367, 0.3703, 0.2367, 0.3703, 0.2367, 0.3703, 0.2367, 0.3703, 0.2367, 0.3703, 0.2367, 0.3703, 0.2367, 0.3703, 0.2367, 0.3703, 0.2367, 0.3703, 0.2367, 0.3703, 0.2367, 0.3703, 0.2367, 0.3703, 0.2367, 0.3703, 0.2367, 0.343, 0.282, 0.343, 0.282, 0.343, 0.282, 0.3703, 0.2367, 0.3703, 0.2367, 0.3703, 0.2367, 0.343, 0.282, 0.343, 0.282, 0.343, 0.282, 0.3703, 0.2367, 0.3703, 0.2367, 0.3703, 0.2367, 0.343, 0.282, 0.343, 0.282, 0.343, 0.282, 0.343, 0.282, 0.343, 0.282, 0.343, 0.282, 0.3703, 0.2367, 0.3703, 0.2367, 0.3703, 0.2367, 0.343, 0.282, 0.343, 0.282, 0.343, 0.282, 0.343, 0.282, 0.343, 0.282, 0.343, 0.282, 0.3703, 0.2367, 0.3703, 0.2367, 0.3703, 0.2367, 0.3703, 0.2367, 0.3703, 0.2367, 0.3703, 0.2367, 0.3703, 0.2367, 0.3703, 0.2367, 0.3703, 0.2367, 0.3703, 0.2367, 0.3703, 0.2367, 0.3703, 0.2367, 0.343, 0.282, 0.343, 0.282, 0.343, 0.282, 0.3703, 0.2367, 0.3703, 0.2367, 0.3703, 0.2367, 0.343, 0.282, 0.343, 0.282, 0.343, 0.282, 0.3703, 0.2367, 0.3703, 0.2367, 0.3703, 0.2367, 0.3703, 0.2367, 0.3703, 0.2367, 0.3703, 0.2367, 0.343, 0.282, 0.343, 0.282, 0.343, 0.282, 0.3703, 0.2367, 0.3703, 0.2367, 0.3703, 0.2367, 0.3703, 0.2367, 0.3703, 0.2367, 0.3703, 0.2367, 0.3703, 0.2367, 0.3703, 0.2367, 0.3703, 0.2367, 0.343, 0.282, 0.343, 0.282, 0.343, 0.282, 0.343, 0.282, 0.343, 0.282, 0.343, 0.282, 0.3703, 0.2367, 0.3703, 0.2367, 0.3703, 0.2367, 0.343, 0.282, 0.343, 0.282, 0.343, 0.282, 0.3703, 0.2367, 0.3703, 0.2367, 0.3703, 0.2367, 0.343, 0.282, 0.343, 0.282, 0.343, 0.282, 0.343, 0.282, 0.343, 0.282, 0.343, 0.282, 0.343, 0.282, 0.343, 0.282, 0.343, 0.282, 0.3703, 0.2367, 0.3703, 0.2367, 0.3703, 0.2367, 0.3703, 0.2367, 0.3703, 0.2367, 0.3703, 0.2367, 0.3703, 0.2367, 0.3703, 0.2367, 0.3703, 0.2367, 0.343, 0.282, 0.343, 0.282, 0.343, 0.282, 0.343, 0.282, 0.343, 0.282, 0.343, 0.282, 0.3703, 0.2367, 0.3703, 0.2367, 0.3703, 0.2367, 0.343, 0.282, 0.343, 0.282, 0.343, 0.282, 0.3703, 0.2367, 0.3703, 0.2367, 0.3703, 0.2367, 0.343, 0.282, 0.343, 0.282, 0.343, 0.282, 0.3703, 0.2367, 0.3703, 0.2367, 0.3703, 0.2367, 0.343, 0.282, 0.343, 0.282, 0.343, 0.282, 0.343, 0.282, 0.343, 0.282, 0.343, 0.282, 0.343, 0.282, 0.343, 0.282, 0.343, 0.282, 0.343, 0.282, 0.343, 0.282, 0.343, 0.282, 0.343, 0.282, 0.343, 0.282, 0.343, 0.282, 0.3703, 0.2367, 0.3703, 0.2367, 0.3703, 0.2367, 0.3703, 0.2367, 0.3703, 0.2367, 0.3703, 0.2367, 0.343, 0.282, 0.343, 0.282, 0.343, 0.282, 0.3703, 0.2367, 0.3703, 0.2367, 0.3703, 0.2367, 0.3703, 0.2367, 0.3703, 0.2367, 0.3703, 0.2367, 0.343, 0.282, 0.343, 0.282, 0.343, 0.282, 0.343, 0.282, 0.343, 0.282, 0.343, 0.282, 0.343, 0.282, 0.343, 0.282, 0.343, 0.282, 0.343, 0.282, 0.343, 0.282, 0.343, 0.282, 0.3703, 0.2367, 0.3703, 0.2367, 0.3703, 0.2367, 0.343, 0.282, 0.343, 0.282, 0.343, 0.282, 0.343, 0.282, 0.343, 0.282, 0.343, 0.282, 0.3703, 0.2367, 0.3703, 0.2367, 0.3703, 0.2367, 0.3703, 0.2367, 0.3703, 0.2367, 0.3703, 0.2367, 0.3703, 0.2367, 0.3703, 0.2367, 0.3703, 0.2367, 0.3703, 0.2367, 0.3703, 0.2367, 0.3703, 0.2367, 0.343, 0.282, 0.343, 0.282, 0.343, 0.282, 0.3703, 0.2367, 0.3703, 0.2367, 0.3703, 0.2367, 0.3703, 0.2367, 0.3703, 0.2367, 0.3703, 0.2367, 0.3703, 0.2367, 0.3703, 0.2367, 0.3703, 0.2367, 0.3703, 0.2367, 0.3703, 0.2367, 0.3703, 0.2367, 0.3703, 0.2367, 0.3703, 0.2367, 0.3703, 0.2367, 0.3703, 0.2367, 0.3703, 0.2367, 0.3703, 0.2367, 0.343, 0.282, 0.343, 0.282, 0.343, 0.282, 0.3703, 0.2367, 0.3703, 0.2367, 0.3703, 0.2367, 0.343, 0.282, 0.343, 0.282, 0.343, 0.282, 0.343, 0.282, 0.343, 0.282, 0.343, 0.282, 0.343, 0.282, 0.343, 0.282, 0.343, 0.282, 0.3703, 0.2367, 0.3703, 0.2367, 0.3703, 0.2367, 0.3703, 0.2367, 0.3703, 0.2367, 0.3703, 0.2367, 0.343, 0.282, 0.343, 0.282, 0.343, 0.282, 0.3703, 0.2367, 0.3703, 0.2367, 0.3703, 0.2367, 0.3703, 0.2367, 0.3703, 0.2367, 0.3703, 0.2367, 0.343, 0.282, 0.343, 0.282, 0.343, 0.282, 0.3703, 0.2367, 0.3703, 0.2367, 0.3703, 0.2367, 0.3703, 0.2367, 0.3703, 0.2367, 0.3703, 0.2367, 0.3703, 0.2367, 0.3703, 0.2367, 0.3703, 0.2367, 0.3703, 0.2367, 0.3703, 0.2367, 0.3703, 0.2367, 0.3703, 0.2367, 0.3703, 0.2367, 0.3703, 0.2367, 0.343, 0.282, 0.343, 0.282, 0.343, 0.282, 0.3703, 0.2367, 0.3703, 0.2367, 0.3703, 0.2367, 0.3703, 0.2367, 0.3703, 0.2367, 0.3703, 0.2367, 0.343, 0.282, 0.343, 0.282, 0.343, 0.282, 0.343, 0.282, 0.343, 0.282, 0.343, 0.282, 0.3703, 0.2367, 0.3703, 0.2367, 0.3703, 0.2367, 0.343, 0.282, 0.343, 0.282, 0.343, 0.282, 0.3703, 0.2367, 0.3703, 0.2367, 0.3703, 0.2367, 0.3703, 0.2367, 0.3703, 0.2367, 0.3703, 0.2367, 0.343, 0.282, 0.343, 0.282, 0.343, 0.282, 0.343, 0.282, 0.343, 0.282, 0.343, 0.282, 0.3703, 0.2367, 0.3703, 0.2367, 0.3703, 0.2367, 0.343, 0.282, 0.343, 0.282, 0.343, 0.282, 0.3703, 0.2367, 0.3703, 0.2367, 0.3703, 0.2367, 0.343, 0.282, 0.343, 0.282, 0.343, 0.282, 0.3703, 0.2367, 0.3703, 0.2367, 0.3703, 0.2367, 0.343, 0.282, 0.343, 0.282, 0.343, 0.282, 0.343, 0.282, 0.343, 0.282, 0.343, 0.282, 0.3703, 0.2367, 0.3703, 0.2367, 0.3703, 0.2367, 0.3703, 0.2367, 0.3703, 0.2367, 0.3703, 0.2367, 0.3703, 0.2367, 0.3703, 0.2367, 0.3703, 0.2367, 0.3703, 0.2367, 0.3703, 0.2367, 0.3703, 0.2367, 0.343, 0.282, 0.343, 0.282, 0.343, 0.282, 0.3703, 0.2367, 0.3703, 0.2367, 0.3703, 0.2367, 0.3703, 0.2367, 0.3703, 0.2367, 0.3703, 0.2367, 0.343, 0.282, 0.343, 0.282, 0.343, 0.282, 0.3703, 0.2367, 0.3703, 0.2367, 0.3703, 0.2367, 0.3703, 0.2367, 0.3703, 0.2367, 0.3703, 0.2367, 0.343, 0.282, 0.343, 0.282, 0.343, 0.282, 0.3703, 0.2367, 0.3703, 0.2367, 0.3703, 0.2367, 0.343, 0.282, 0.343, 0.282, 0.343, 0.282, 0.343, 0.282, 0.343, 0.282, 0.343, 0.282, 0.3703, 0.2367, 0.3703, 0.2367, 0.3703, 0.2367, 0.343, 0.282, 0.343, 0.282, 0.343, 0.282, 0.3703, 0.2367, 0.3703, 0.2367, 0.3703, 0.2367, 0.343, 0.282, 0.343, 0.282, 0.343, 0.282, 0.343, 0.282, 0.343, 0.282, 0.343, 0.282, 0.3703, 0.2367, 0.3703, 0.2367, 0.3703, 0.2367, 0.3703, 0.2367, 0.3703, 0.2367, 0.3703, 0.2367, 0.343, 0.282, 0.343, 0.282, 0.343, 0.282, 0.343, 0.282, 0.343, 0.282, 0.343, 0.282, 0.3703, 0.2367, 0.3703, 0.2367, 0.3703, 0.2367, 0.343, 0.282, 0.343, 0.282, 0.343, 0.282, 0.343, 0.282, 0.343, 0.282, 0.343, 0.282, 0.3703, 0.2367, 0.3703, 0.2367, 0.3703, 0.2367, 0.343, 0.282, 0.343, 0.282, 0.343, 0.282, 0.343, 0.282, 0.343, 0.282, 0.343, 0.282, 0.3703, 0.2367, 0.3703, 0.2367, 0.3703, 0.2367, 0.3703, 0.2367, 0.3703, 0.2367, 0.3703, 0.2367, 0.343, 0.282, 0.343, 0.282, 0.343, 0.282, 0.3703, 0.2367, 0.3703, 0.2367, 0.3703, 0.2367, 0.343, 0.282, 0.343, 0.282, 0.343, 0.282, 0.343, 0.282, 0.343, 0.282, 0.343, 0.282, 0.3703, 0.2367, 0.3703, 0.2367, 0.3703, 0.2367, 0.3703, 0.2367, 0.3703, 0.2367, 0.3703, 0.2367, 0.343, 0.282, 0.343, 0.282, 0.343, 0.282, 0.343, 0.282, 0.343, 0.282, 0.343, 0.282, 0.3703, 0.2367, 0.3703, 0.2367, 0.3703, 0.2367, 0.343, 0.282, 0.343, 0.282, 0.343, 0.282, 0.343, 0.282, 0.343, 0.282, 0.343, 0.282, 0.3703, 0.2367, 0.3703, 0.2367, 0.3703, 0.2367, 0.3703, 0.2367, 0.3703, 0.2367, 0.3703, 0.2367, 0.3703, 0.2367, 0.3703, 0.2367, 0.3703, 0.2367, 0.3703, 0.2367, 0.3703, 0.2367, 0.3703, 0.2367, 0.3703, 0.2367, 0.3703, 0.2367, 0.3703, 0.2367, 0.343, 0.282, 0.343, 0.282, 0.343, 0.282, 0.3703, 0.2367, 0.3703, 0.2367, 0.3703, 0.2367, 0.3703, 0.2367, 0.3703, 0.2367, 0.3703, 0.2367, 0.343, 0.282, 0.343, 0.282, 0.343, 0.282, 0.343, 0.282, 0.343, 0.282, 0.343, 0.282, 0.343, 0.282, 0.343, 0.282, 0.343, 0.282, 0.3703, 0.2367, 0.3703, 0.2367, 0.3703, 0.2367, 0.3703, 0.2367, 0.3703, 0.2367, 0.3703, 0.2367, 0.343, 0.282, 0.343, 0.282, 0.343, 0.282, 0.343, 0.282, 0.343, 0.282, 0.343, 0.282, 0.3703, 0.2367, 0.3703, 0.2367, 0.3703, 0.2367, 0.3703, 0.2367, 0.3703, 0.2367, 0.3703, 0.2367, 0.3703, 0.2367, 0.3703, 0.2367, 0.3703, 0.2367, 0.3703, 0.2367, 0.3703, 0.2367, 0.3703, 0.2367, 0.3703, 0.2367, 0.3703, 0.2367, 0.3703, 0.2367, 0.3703, 0.2367, 0.3703, 0.2367, 0.3703, 0.2367, 0.3703, 0.2367, 0.3703, 0.2367, 0.3703, 0.2367, 0.3703, 0.2367, 0.3703, 0.2367, 0.3703, 0.2367, 0.3703, 0.2367, 0.3703, 0.2367, 0.3703, 0.2367, 0.343, 0.282, 0.343, 0.282, 0.343, 0.282, 0.343, 0.282, 0.343, 0.282, 0.343, 0.282, 0.343, 0.282, 0.343, 0.282, 0.343, 0.282, 0.3703, 0.2367, 0.3703, 0.2367, 0.3703, 0.2367, 0.3703, 0.2367, 0.3703, 0.2367, 0.3703, 0.2367, 0.3703, 0.2367, 0.3703, 0.2367, 0.3703, 0.2367, 0.3703, 0.2367, 0.3703, 0.2367, 0.3703, 0.2367, 0.343, 0.282, 0.343, 0.282, 0.343, 0.282, 0.3703, 0.2367, 0.3703, 0.2367, 0.3703, 0.2367, 0.3703, 0.2367, 0.3703, 0.2367, 0.3703, 0.2367, 0.343, 0.282, 0.343, 0.282, 0.343, 0.282, 0.3703, 0.2367, 0.3703, 0.2367, 0.3703, 0.2367, 0.343, 0.282, 0.343, 0.282, 0.343, 0.282, 0.3703, 0.2367, 0.3703, 0.2367, 0.3703, 0.2367, 0.343, 0.282, 0.343, 0.282, 0.343, 0.282, 0.343, 0.282, 0.343, 0.282, 0.343, 0.282, 0.3703, 0.2367, 0.3703, 0.2367, 0.3703, 0.2367, 0.343, 0.282, 0.343, 0.282, 0.343, 0.282, 0.343, 0.282, 0.343, 0.282, 0.343, 0.282, 0.343, 0.282, 0.343, 0.282, 0.343, 0.282, 0.3703, 0.2367, 0.3703, 0.2367, 0.3703, 0.2367, 0.3703, 0.2367, 0.3703, 0.2367, 0.3703, 0.2367, 0.343, 0.282, 0.343, 0.282, 0.343, 0.282, 0.343, 0.282, 0.343, 0.282, 0.343, 0.282, 0.343, 0.282, 0.343, 0.282, 0.343, 0.282, 0.343, 0.282, 0.343, 0.282, 0.343, 0.282, 0.3703, 0.2367, 0.3703, 0.2367, 0.3703, 0.2367, 0.3703, 0.2367, 0.3703, 0.2367, 0.3703, 0.2367, 0.343, 0.282, 0.343, 0.282, 0.343, 0.282, 0.3703, 0.2367, 0.3703, 0.2367, 0.3703, 0.2367, 0.343, 0.282, 0.343, 0.282, 0.343, 0.282, 0.3703, 0.2367, 0.3703, 0.2367, 0.3703, 0.2367, 0.343, 0.282, 0.343, 0.282, 0.343, 0.282, 0.343, 0.282, 0.343, 0.282, 0.343, 0.282, 0.343, 0.282, 0.343, 0.282, 0.343, 0.282, 0.343, 0.282, 0.343, 0.282, 0.343, 0.282, 0.343, 0.282, 0.343, 0.282, 0.343, 0.282, 0.3703, 0.2367, 0.3703, 0.2367, 0.3703, 0.2367, 0.3703, 0.2367, 0.3703, 0.2367, 0.3703, 0.2367, 0.343, 0.282, 0.343, 0.282, 0.343, 0.282, 0.3703, 0.2367, 0.3703, 0.2367, 0.3703, 0.2367, 0.3703, 0.2367, 0.3703, 0.2367, 0.3703, 0.2367, 0.343, 0.282, 0.343, 0.282, 0.343, 0.282, 0.3703, 0.2367, 0.3703, 0.2367, 0.3703, 0.2367, 0.3703, 0.2367, 0.3703, 0.2367, 0.3703, 0.2367, 0.3703, 0.2367, 0.3703, 0.2367, 0.3703, 0.2367, 0.343, 0.282, 0.343, 0.282, 0.343, 0.282, 0.3703, 0.2367, 0.3703, 0.2367, 0.3703, 0.2367, 0.343, 0.282, 0.343, 0.282, 0.343, 0.282, 0.3703, 0.2367, 0.3703, 0.2367, 0.3703, 0.2367, 0.343, 0.282, 0.343, 0.282, 0.343, 0.282, 0.343, 0.282, 0.343, 0.282, 0.343, 0.282, 0.3703, 0.2367, 0.3703, 0.2367, 0.3703, 0.2367, 0.3703, 0.2367, 0.3703, 0.2367, 0.3703, 0.2367, 0.3703, 0.2367, 0.3703, 0.2367, 0.3703, 0.2367, 0.3703, 0.2367, 0.3703, 0.2367, 0.3703, 0.2367, 0.343, 0.282, 0.343, 0.282, 0.343, 0.282, 0.3703, 0.2367, 0.3703, 0.2367, 0.3703, 0.2367, 0.343, 0.282, 0.343, 0.282, 0.343, 0.282, 0.3703, 0.2367, 0.3703, 0.2367, 0.3703, 0.2367, 0.3703, 0.2367, 0.3703, 0.2367, 0.3703, 0.2367, 0.343, 0.282, 0.343, 0.282, 0.343, 0.282, 0.3703, 0.2367, 0.3703, 0.2367, 0.3703, 0.2367, 0.343, 0.282, 0.343, 0.282, 0.343, 0.282, 0.3703, 0.2367, 0.3703, 0.2367, 0.3703, 0.2367, 0.3703, 0.2367, 0.3703, 0.2367, 0.3703, 0.2367, 0.3703, 0.2367, 0.3703, 0.2367, 0.3703, 0.2367, 0.343, 0.282, 0.343, 0.282, 0.343, 0.282, 0.3703, 0.2367, 0.3703, 0.2367, 0.3703, 0.2367, 0.3703, 0.2367, 0.3703, 0.2367, 0.3703, 0.2367, 0.3703, 0.2367, 0.3703, 0.2367, 0.3703, 0.2367, 0.3703, 0.2367, 0.3703, 0.2367, 0.3703, 0.2367])
me_icosphere_011.use_remesh_preserve_volume = False
me_icosphere_011.use_remesh_preserve_attributes = False
me_icosphere_011.use_mirror_vertex_groups = False
me_icosphere_011.update()

# ---- objects
ob_round_rock_2_lod2 = bpy.data.objects.new('Round rock 2 LOD2', me_icosphere_004)
ob_round_rock_2_lod1 = bpy.data.objects.new('Round rock 2 LOD1', me_icosphere_003)
ob_round_rock_2_lod0 = bpy.data.objects.new('Round rock 2 LOD0', me_icosphere_011)

# ---- transforms, parenting, visibility, modifiers, constraints
ob_round_rock_2_lod2.location = (0.0, -2.384e-07, -1.192e-07)
ob_round_rock_2_lod2.rotation_euler = (-0.04388, -0.6499, -0.5085)
ob_round_rock_2_lod2.lineart.crease_threshold = 0.0
ob_round_rock_2_lod1.location = (0.0, -2.384e-07, -1.192e-07)
ob_round_rock_2_lod1.rotation_euler = (-0.04388, -0.6499, -0.5085)
ob_round_rock_2_lod1.hide_viewport = True
ob_round_rock_2_lod1.lineart.crease_threshold = 0.0
ob_round_rock_2_lod0.location = (0.0, -2.384e-07, -1.192e-07)
ob_round_rock_2_lod0.rotation_euler = (-0.04388, -0.6499, -0.5085)
ob_round_rock_2_lod0.hide_viewport = True
ob_round_rock_2_lod0.lineart.crease_threshold = 0.0

# ---- collection membership
col_collection_1.objects.link(ob_round_rock_2_lod2)
col_collection_1.objects.link(ob_round_rock_2_lod1)
col_collection_1.objects.link(ob_round_rock_2_lod0)

# ---- scene / render settings (as saved in the file)
scene.frame_start = 1; scene.frame_end = 250; scene.frame_set(1)
scene.render.engine = 'BLENDER_EEVEE_NEXT'
scene.render.resolution_percentage = 50
scene.render.dither_intensity = 0.0
scene.cycles.use_denoising = False
scene.cycles.samples = 128
scene.cycles.sampling_pattern = 'TABULATED_SOBOL'
scene.cycles.light_sampling_threshold = 0.0
scene.cycles.use_adaptive_sampling = False
scene.cycles.use_light_tree = False
scene.cycles.blur_glossy = 0.0
scene.cycles.sample_clamp_indirect = 0.0
scene.view_settings.view_transform = 'Standard'
bpy.context.view_layer.update()

# ---- added for rendering (the .blend has no active camera and no usable light): camera, sun
cam_auto = bpy.data.cameras.new('AutoCamera')
cam_auto.lens = 50.0
cam_auto.sensor_width = 36.0
cam_auto.clip_end = 1000.0
ob_auto_camera = bpy.data.objects.new('AutoCamera', cam_auto)
scene.collection.objects.link(ob_auto_camera)
ob_auto_camera.location = (4.92583, -5.79321, 4.67303)
ob_auto_camera.rotation_euler = (1.09748, -7.21219e-08, 0.694738)
scene.camera = ob_auto_camera
light_auto_sun = bpy.data.lights.new('AutoSun', 'SUN')
light_auto_sun.energy = 3.0
light_auto_sun.angle = 0.0523599
ob_auto_sun = bpy.data.objects.new('AutoSun', light_auto_sun)
scene.collection.objects.link(ob_auto_sun)
ob_auto_sun.rotation_euler = (0.872665, 0.174533, 0.523599)
bpy.context.view_layer.update()

